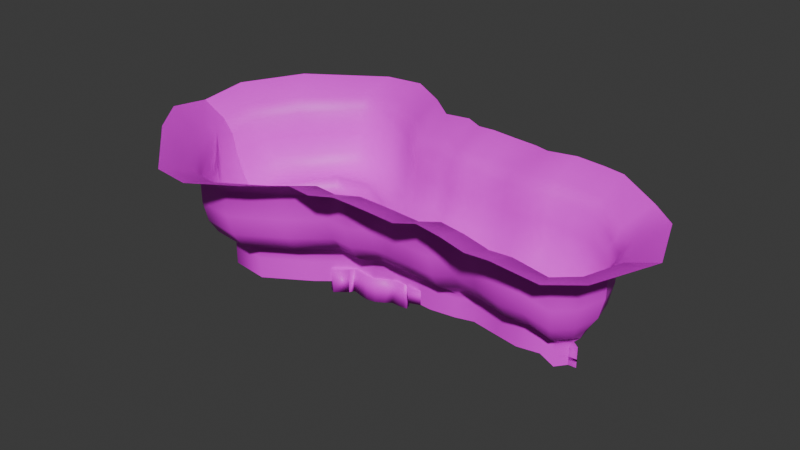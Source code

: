 # Source: dash_room.blend  (saved by Blender 4.3.34; exported with 4.5.12 LTS)
import bpy
from mathutils import Matrix  # noqa: F401  (used for matrix-valued properties, if any)

bpy.ops.wm.read_factory_settings(use_empty=True)
scene = bpy.context.scene
scene.name = 'Scene'

# ---- collections
col_collection = bpy.data.collections.new('Collection'); scene.collection.children.link(col_collection)

# ---- images (referenced by path relative to the original .blend; pixels are not part of the script)
import os
ASSET_DIR = os.environ.get("B2B_ASSET_DIR", "")  # directory of the original .blend (textures are referenced by path, not embedded)
HERE = os.path.dirname(os.path.abspath(__file__))  # packed textures are extracted next to this script under _unpacked/

def load_image(name, relpath, width, height, colorspace="sRGB"):
    """Load a texture the original file referenced (path relative to the .blend, or extracted next to this script)."""
    p = next((c for c in (os.path.join(HERE, relpath), os.path.join(ASSET_DIR, relpath)) if relpath and os.path.exists(c)), "")
    if p:
        img = bpy.data.images.load(p, check_existing=True)
        img.name = name
    else:  # same state as the original file: an image datablock whose file is absent (Cycles renders it pink)
        img = bpy.data.images.new(name, width, height)
        img.source = "FILE"
        img.filepath = "//" + (relpath or name)
    img.colorspace_settings.name = colorspace
    return img
img_baba32_1x_png = load_image('baba32-1x.png', 'baba32-1x.png', 1024, 1024, 'sRGB')

# ---- materials (node trees are filled in below, after node groups)
mat_material = bpy.data.materials.new('Material')
mat_material.alpha_threshold = 0.0
mat_material.roughness = 0.5
mat_material.line_color = (0.0, 0.0, 0.0, 1.0)

# ---- material node trees
mat_material.use_nodes = True; mat_material.node_tree.nodes.clear()
_N = mat_material.node_tree.nodes; _L = mat_material.node_tree.links
n0 = _N.new('ShaderNodeOutputMaterial'); n0.name = 'Material Output'; n0.location = (300, 300)
n1 = _N.new('ShaderNodeBsdfPrincipled'); n1.name = 'Principled BSDF'; n1.location = (10, 300)
n1.inputs[3].default_value = 1.45
n2 = _N.new('ShaderNodeTexImage'); n2.name = 'Image Texture'; n2.location = (-280, 280)
n2.image = img_baba32_1x_png
_L.new(n1.outputs[0], n0.inputs[0])
_L.new(n2.outputs[0], n1.inputs[0])
n0.is_active_output = True

# ---- world
world_world = bpy.data.worlds.new('World'); scene.world = world_world
world_world.use_nodes = True; world_world.node_tree.nodes.clear()
_N = world_world.node_tree.nodes; _L = world_world.node_tree.links
n0 = _N.new('ShaderNodeOutputWorld'); n0.name = 'World Output'; n0.location = (300, 300)
n1 = _N.new('ShaderNodeBackground'); n1.name = 'Background'; n1.location = (10, 300)
n1.inputs[0].default_value = (0.05088, 0.05088, 0.05088, 1.0)
_L.new(n1.outputs[0], n0.inputs[0])
n0.is_active_output = True
world_world.color = (0.05088, 0.05088, 0.05088)
world_world.sun_shadow_jitter_overblur = 0.0

# ---- meshes
me_cylinder = bpy.data.meshes.new('Cylinder')
me_cylinder.from_pydata([(1.496e-08, 3.008, -1.049), (1.496e-08, 3.008, 4.967), (2.127, 2.127, -1.049), (2.127, 2.127, 4.967), (3.008, 0.0, -1.049), (3.008, 0.0, 4.967), (2.127, -2.127, -1.049), (2.127, -2.127, 4.967), (1.496e-08, -3.008, -1.049), (1.496e-08, -3.008, 4.967), (-2.127, -2.127, -1.049), (-2.127, -2.127, 4.967), (-3.008, 0.0, -1.049), (-3.008, 0.0, 4.967), (-2.127, 2.127, -1.049), (-2.127, 2.127, 4.967)], [], [(0, 1, 3, 2), (2, 3, 5, 4), (4, 5, 7, 6), (6, 7, 9, 8), (8, 9, 11, 10), (10, 11, 13, 12), (3, 1, 15, 13, 11, 9, 7, 5), (12, 13, 15, 14), (14, 15, 1, 0), (0, 2, 4, 6, 8, 10, 12, 14)])
me_cylinder.polygons.foreach_set('use_smooth', [True] * 10)
_uv = me_cylinder.uv_layers.new(name='UVMap')
_uv.uv.foreach_set('vector', [0.6749, 0.5061, 0.6749, 0.5068, 0.6748, 0.5068, 0.6748, 0.5061, 0.6748, 0.5061, 0.6748, 0.5068, 0.6746, 0.5068, 0.6746, 0.5061, 0.6746, 0.5061, 0.6746, 0.5068, 0.6745, 0.5068, 0.6745, 0.5061, 0.6745, 0.5061, 0.6745, 0.5068, 0.6743, 0.5068, 0.6743, 0.5061, 0.6743, 0.5061, 0.6743, 0.5068, 0.6741, 0.5068, 0.6741, 0.5061, 0.6741, 0.5061, 0.6741, 0.5068, 0.674, 0.5068, 0.674, 0.5061, 0.6742, 0.506, 0.674, 0.5061, 0.6738, 0.506, 0.6737, 0.5058, 0.6738, 0.5056, 0.674, 0.5055, 0.6742, 0.5056, 0.6743, 0.5058, 0.674, 0.5061, 0.674, 0.5068, 0.6738, 0.5068, 0.6738, 0.5061, 0.6738, 0.5061, 0.6738, 0.5068, 0.6737, 0.5068, 0.6737, 0.5061, 0.6746, 0.5061, 0.6748, 0.506, 0.6749, 0.5058, 0.6748, 0.5056, 0.6746, 0.5055, 0.6744, 0.5056, 0.6743, 0.5058, 0.6744, 0.506])
me_cylinder.materials.append(mat_material)
me_cylinder.update()
me_cylinder_001 = bpy.data.meshes.new('Cylinder.001')
me_cylinder_001.from_pydata([(1.496e-08, 3.008, -1.049), (1.496e-08, 3.008, 4.967), (2.127, 2.127, -1.049), (2.127, 2.127, 4.967), (3.008, 0.0, -1.049), (3.008, 0.0, 4.967), (2.127, -2.127, -1.049), (2.127, -2.127, 4.967), (1.496e-08, -3.008, -1.049), (1.496e-08, -3.008, 4.967), (-2.127, -2.127, -1.049), (-2.127, -2.127, 4.967), (-3.008, 0.0, -1.049), (-3.008, 0.0, 4.967), (-2.127, 2.127, -1.049), (-2.127, 2.127, 4.967)], [], [(0, 1, 3, 2), (2, 3, 5, 4), (4, 5, 7, 6), (6, 7, 9, 8), (8, 9, 11, 10), (10, 11, 13, 12), (3, 1, 15, 13, 11, 9, 7, 5), (12, 13, 15, 14), (14, 15, 1, 0), (0, 2, 4, 6, 8, 10, 12, 14)])
me_cylinder_001.polygons.foreach_set('use_smooth', [True] * 10)
_uv = me_cylinder_001.uv_layers.new(name='UVMap')
_uv.uv.foreach_set('vector', [0.6749, 0.5061, 0.6749, 0.5068, 0.6748, 0.5068, 0.6748, 0.5061, 0.6748, 0.5061, 0.6748, 0.5068, 0.6746, 0.5068, 0.6746, 0.5061, 0.6746, 0.5061, 0.6746, 0.5068, 0.6745, 0.5068, 0.6745, 0.5061, 0.6745, 0.5061, 0.6745, 0.5068, 0.6743, 0.5068, 0.6743, 0.5061, 0.6743, 0.5061, 0.6743, 0.5068, 0.6741, 0.5068, 0.6741, 0.5061, 0.6741, 0.5061, 0.6741, 0.5068, 0.674, 0.5068, 0.674, 0.5061, 0.6742, 0.506, 0.674, 0.5061, 0.6738, 0.506, 0.6737, 0.5058, 0.6738, 0.5056, 0.674, 0.5055, 0.6742, 0.5056, 0.6743, 0.5058, 0.674, 0.5061, 0.674, 0.5068, 0.6738, 0.5068, 0.6738, 0.5061, 0.6738, 0.5061, 0.6738, 0.5068, 0.6737, 0.5068, 0.6737, 0.5061, 0.6746, 0.5061, 0.6748, 0.506, 0.6749, 0.5058, 0.6748, 0.5056, 0.6746, 0.5055, 0.6744, 0.5056, 0.6743, 0.5058, 0.6744, 0.506])
me_cylinder_001.materials.append(mat_material)
me_cylinder_001.update()
me_cylinder_002 = bpy.data.meshes.new('Cylinder.002')
me_cylinder_002.from_pydata([(1.496e-08, 3.008, -1.049), (1.496e-08, 3.008, 4.967), (2.127, 2.127, -1.049), (2.127, 2.127, 4.967), (3.008, 0.0, -1.049), (3.008, 0.0, 4.967), (2.127, -2.127, -1.049), (2.127, -2.127, 4.967), (1.496e-08, -3.008, -1.049), (1.496e-08, -3.008, 4.967), (-2.127, -2.127, -1.049), (-2.127, -2.127, 4.967), (-3.008, 0.0, -1.049), (-3.008, 0.0, 4.967), (-2.127, 2.127, -1.049), (-2.127, 2.127, 4.967)], [], [(0, 1, 3, 2), (2, 3, 5, 4), (4, 5, 7, 6), (6, 7, 9, 8), (8, 9, 11, 10), (10, 11, 13, 12), (3, 1, 15, 13, 11, 9, 7, 5), (12, 13, 15, 14), (14, 15, 1, 0), (0, 2, 4, 6, 8, 10, 12, 14)])
me_cylinder_002.polygons.foreach_set('use_smooth', [True] * 10)
_uv = me_cylinder_002.uv_layers.new(name='UVMap')
_uv.uv.foreach_set('vector', [0.6749, 0.5061, 0.6749, 0.5068, 0.6748, 0.5068, 0.6748, 0.5061, 0.6748, 0.5061, 0.6748, 0.5068, 0.6746, 0.5068, 0.6746, 0.5061, 0.6746, 0.5061, 0.6746, 0.5068, 0.6745, 0.5068, 0.6745, 0.5061, 0.6745, 0.5061, 0.6745, 0.5068, 0.6743, 0.5068, 0.6743, 0.5061, 0.6743, 0.5061, 0.6743, 0.5068, 0.6741, 0.5068, 0.6741, 0.5061, 0.6741, 0.5061, 0.6741, 0.5068, 0.674, 0.5068, 0.674, 0.5061, 0.6742, 0.506, 0.674, 0.5061, 0.6738, 0.506, 0.6737, 0.5058, 0.6738, 0.5056, 0.674, 0.5055, 0.6742, 0.5056, 0.6743, 0.5058, 0.674, 0.5061, 0.674, 0.5068, 0.6738, 0.5068, 0.6738, 0.5061, 0.6738, 0.5061, 0.6738, 0.5068, 0.6737, 0.5068, 0.6737, 0.5061, 0.6746, 0.5061, 0.6748, 0.506, 0.6749, 0.5058, 0.6748, 0.5056, 0.6746, 0.5055, 0.6744, 0.5056, 0.6743, 0.5058, 0.6744, 0.506])
me_cylinder_002.materials.append(mat_material)
me_cylinder_002.update()
me_cylinder_003 = bpy.data.meshes.new('Cylinder.003')
me_cylinder_003.from_pydata([(-3.388, 2.982, -1.049), (-3.388, 2.982, 4.967), (-1.261, 2.101, -1.049), (-1.261, 2.101, 4.967), (-0.3796, -0.02555, -1.049), (-0.3796, -0.02555, 4.967), (-0.7139, -3.969, -0.5862), (-0.7139, -3.969, 5.43), (-7.067, -6.373, -0.5862), (-7.067, -6.373, 5.43), (-10.72, -3.053, -1.049), (-10.72, -3.053, 4.967), (-10.24, 0.4958, -1.049), (-10.24, 0.4958, 4.967), (-9.359, 2.623, -1.049), (-9.359, 2.623, 4.967)], [], [(0, 1, 3, 2), (2, 3, 5, 4), (4, 5, 7, 6), (6, 7, 9, 8), (8, 9, 11, 10), (10, 11, 13, 12), (3, 1, 15, 13, 11, 9, 7, 5), (12, 13, 15, 14), (14, 15, 1, 0), (0, 2, 4, 6, 8, 10, 12, 14)])
me_cylinder_003.polygons.foreach_set('use_smooth', [True] * 10)
_uv = me_cylinder_003.uv_layers.new(name='UVMap')
_uv.uv.foreach_set('vector', [0.6749, 0.5061, 0.6749, 0.5068, 0.6748, 0.5068, 0.6748, 0.5061, 0.6748, 0.5061, 0.6748, 0.5068, 0.6746, 0.5068, 0.6746, 0.5061, 0.6746, 0.5061, 0.6746, 0.5068, 0.6745, 0.5068, 0.6745, 0.5061, 0.6745, 0.5061, 0.6745, 0.5068, 0.6743, 0.5068, 0.6743, 0.5061, 0.6743, 0.5061, 0.6743, 0.5068, 0.6741, 0.5068, 0.6741, 0.5061, 0.6741, 0.5061, 0.6741, 0.5068, 0.674, 0.5068, 0.674, 0.5061, 0.6742, 0.506, 0.674, 0.5061, 0.6738, 0.506, 0.6737, 0.5058, 0.6738, 0.5056, 0.674, 0.5055, 0.6742, 0.5056, 0.6743, 0.5058, 0.674, 0.5061, 0.674, 0.5068, 0.6738, 0.5068, 0.6738, 0.5061, 0.6738, 0.5061, 0.6738, 0.5068, 0.6737, 0.5068, 0.6737, 0.5061, 0.6746, 0.5061, 0.6748, 0.506, 0.6749, 0.5058, 0.6748, 0.5056, 0.6746, 0.5055, 0.6744, 0.5056, 0.6743, 0.5058, 0.6744, 0.506])
me_cylinder_003.materials.append(mat_material)
me_cylinder_003.update()
me_plane_001 = bpy.data.meshes.new('Plane.001')
me_plane_001.from_pydata([(-45.64, -0.3339, -2.019e-07), (19.05, -0.197, -2.078e-07), (-44.92, 16.7, 3.3), (19.27, 12.17, 2.955), (-45.64, 17.24, -1.163e-06), (-45.64, 8.194, -2.071e-07), (-45.64, 6.494, -2.063e-07), (-45.64, 4.791, -2.053e-07), (-45.64, 3.085, -2.043e-07), (-45.64, 1.377, -2.031e-07), (-37.15, -0.3059, 0.7032), (-28.43, -0.265, 1.453), (-17.91, -0.2263, -2.066e-07), (-10.84, -0.2263, -2.04), (0.5675, -0.2263, -2.066e-07), (10.1, -0.2263, 1.612), (19.05, 1.492, -2.082e-07), (19.05, 3.179, -2.084e-07), (19.05, 4.862, -2.084e-07), (19.05, 6.551, -2.088e-07), (19.05, 8.238, -2.09e-07), (19.05, 9.921, -2.091e-07), (10.78, 12.45, 4.15), (-0.03551, 13.92, 2.693), (-11.53, 13.67, 0.2807), (-18.56, 12.8, 3.491), (-28.96, 16.35, 3.419), (-37.92, 16.84, 3.594), (-37.15, 1.398, 0.7032), (-37.15, 3.099, 0.7032), (-37.15, 4.802, 0.7032), (-37.15, 6.503, 0.7032), (-37.15, 8.202, 0.7032), (-37.15, 16.39, 0.7032), (-28.43, 1.439, 1.453), (-28.43, 3.14, 1.453), (-28.43, 4.839, 1.453), (-28.43, 6.534, 1.453), (-28.43, 8.226, 1.453), (-28.43, 12.99, 1.453), (-17.91, 1.473, -2.073e-07), (-17.91, 3.168, -2.079e-07), (-17.91, 4.861, -2.084e-07), (-17.91, 6.551, -2.088e-07), (-17.91, 8.238, -2.09e-07), (-17.91, 9.921, -2.091e-07), (-10.84, 1.473, -2.04), (-10.84, 3.168, -2.04), (-10.84, 4.861, -2.04), (-10.84, 6.551, -2.04), (-11.14, 8.504, -1.969), (-10.84, 9.921, -2.04), (0.5675, 1.473, -2.073e-07), (0.5675, 3.168, -2.079e-07), (0.5675, 4.861, -2.084e-07), (0.5675, 6.551, -2.088e-07), (0.2674, 8.504, 0.07102), (0.5675, 9.921, -2.091e-07), (10.1, 1.473, 1.612), (10.1, 3.168, 1.612), (10.1, 4.861, 1.612), (10.1, 6.551, 1.612), (10.1, 8.238, 1.612), (10.1, 9.921, 1.612), (-44.92, 17.56, 9.139), (19.27, 16.08, 8.794), (10.78, 16.36, 9.989), (-0.03551, 17.83, 8.532), (-11.53, 17.58, 6.12), (-18.56, 16.7, 9.33), (-28.96, 17.22, 9.258), (-37.92, 17.7, 9.433), (-44.92, 24.15, 13.49), (19.27, 22.63, 13.15), (10.78, 22.91, 14.34), (-0.03551, 24.36, 12.88), (-11.53, 24.12, 10.47), (-18.56, 23.25, 13.68), (-28.96, 23.78, 13.61), (-37.92, 24.28, 13.78), (-44.92, 32.62, 15.69), (19.27, 31.04, 15.35), (10.78, 31.32, 16.54), (-0.03551, 32.76, 15.09), (-11.53, 32.53, 12.67), (-18.56, 31.69, 15.88), (-28.96, 32.23, 15.81), (-37.92, 32.73, 15.99), (-44.92, 42.6, 15.8), (19.27, 40.98, 15.46), (10.78, 41.25, 16.65), (-0.03551, 42.68, 15.2), (-11.53, 42.45, 12.78), (-18.56, 41.64, 15.99), (-28.96, 42.21, 15.92), (-37.92, 42.7, 16.1), (-44.92, 48.22, 20.87), (19.27, 46.56, 20.53), (10.78, 46.83, 21.72), (-0.03551, 48.26, 20.26), (-11.53, 48.05, 17.85), (-18.56, 47.24, 21.06), (-28.96, 47.81, 20.99), (-37.92, 48.3, 21.17), (-44.92, 52.84, 34.32), (19.27, 51.15, 33.98), (10.78, 51.42, 35.17), (-0.03551, 52.84, 33.72), (-11.53, 52.68, 31.3), (-18.56, 51.83, 34.51), (-28.96, 52.4, 34.44), (-37.92, 52.9, 34.62), (23.11, -5.41, -2.901), (24.33, 6.99, -0.199), (23.11, -3.711, -2.901), (23.11, -2.015, -2.901), (23.11, -0.3225, -2.901), (23.11, 1.367, -2.901), (23.11, 3.054, -2.901), (23.11, 4.737, -2.901), (26.32, 10.92, 5.289), (27.81, 17.51, 9.379), (28.56, 25.96, 11.45), (28.6, 35.94, 11.55), (30.33, 41.54, 16.32), (34.93, 46.14, 28.96), (26.26, -5.59, -7.298), (27.77, 6.816, -5.421), (26.26, -3.891, -7.298), (26.26, -2.195, -7.298), (26.26, -0.5016, -7.298), (26.26, 1.188, -7.298), (26.26, 2.875, -7.298), (27.93, 4.649, -7.298), (31.27, 10.74, -0.7475), (33.88, 17.3, 2.735), (35.2, 25.76, 4.499), (35.27, 35.74, 4.587), (38.31, 41.35, 8.643), (46.37, 45.96, 19.41), (29.59, -5.411, -7.298), (30.25, 6.992, -7.298), (29.59, -3.712, -7.298), (29.59, -2.016, -7.298), (29.59, -0.3236, -7.298), (29.59, 1.366, -7.298), (29.59, 3.052, -7.298), (32.03, 10.93, -7.298), (36.31, 17.5, -7.298), (38.47, 25.92, -7.298), (38.58, 35.85, -7.298), (43.56, 41.45, -7.298), (56.77, 46.08, -7.298), (-53.5, -0.3339, 4.153), (-52.78, 16.7, 7.454), (-53.5, 17.24, 4.153), (-53.5, 8.194, 4.153), (-53.5, 6.494, 4.153), (-53.5, 4.791, 4.153), (-53.5, 3.085, 4.153), (-53.5, 1.377, 4.153), (-52.78, 17.56, 13.29), (-52.78, 24.14, 17.64), (-52.78, 32.6, 19.85), (-52.78, 42.58, 19.96), (-52.78, 48.18, 25.03), (-52.78, 52.77, 38.48), (-63.76, -0.6963, 2.669), (-63.05, 16.33, 5.97), (-63.76, 16.88, 2.669), (-63.76, 7.831, 2.669), (-63.76, 6.131, 2.669), (-63.76, 4.429, 2.669), (-63.76, 2.723, 2.669), (-63.76, 1.015, 2.669), (-63.05, 17.19, 11.81), (-63.05, 23.78, 16.16), (-63.05, 32.26, 18.36), (-63.05, 42.24, 18.47), (-63.05, 47.89, 23.54), (-63.05, 52.58, 36.99), (-76.75, -0.6963, 13.23), (-76.04, 16.33, 16.53), (-76.75, 16.88, 13.23), (-76.75, 7.831, 13.23), (-76.75, 6.131, 13.23), (-76.75, 4.429, 13.23), (-76.75, 2.723, 13.23), (-76.75, 1.015, 13.23), (-76.04, 17.19, 22.37), (-76.04, 23.78, 26.72), (-76.04, 32.24, 28.92), (-76.04, 42.22, 29.03), (-76.04, 47.82, 34.1), (-76.04, 52.52, 47.55), (-94.34, -0.6963, 24.08), (-93.63, 16.33, 27.38), (-94.34, 16.88, 24.08), (-94.34, 7.831, 24.08), (-94.34, 6.131, 24.08), (-94.34, 4.429, 24.08), (-94.34, 2.723, 24.08), (-94.34, 1.015, 24.08), (-93.63, 17.19, 33.22), (-93.63, 23.78, 37.57), (-93.63, 32.24, 39.77), (-93.63, 42.22, 39.88), (-93.63, 47.82, 44.95), (-93.63, 52.4, 58.4), (-110.3, -0.6963, 22.02), (-109.6, 16.33, 25.32), (-110.3, 16.88, 22.02), (-110.3, 7.831, 22.02), (-110.3, 6.131, 22.02), (-110.3, 4.429, 22.02), (-110.3, 2.723, 22.02), (-110.3, 1.015, 22.02), (-109.6, 17.19, 31.16), (-109.6, 23.78, 35.51), (-109.6, 32.24, 37.72), (-109.6, 42.22, 37.83), (-109.6, 47.82, 42.89), (-109.6, 52.4, 56.35), (-114.1, -1.021, 11.2), (-117.4, 16.02, 11.32), (-116.6, 16.08, 8.002), (-115.3, 7.277, 9.656), (-115.1, 5.623, 9.966), (-114.8, 3.966, 10.27), (-114.6, 2.306, 10.58), (-114.4, 0.6441, 10.89), (-120.2, 17.44, 16.31), (-123.2, 24.28, 18.92), (-125.4, 32.72, 19.28), (-126.9, 42.43, 17.51), (-130.1, 48.38, 20.9), (-137.0, 54.26, 31.84), (-120.1, -0.7076, 7.193), (-125.1, 15.56, 3.947), (-123.2, 15.46, 1.123), (-121.6, 7.138, 4.261), (-121.3, 5.573, 4.848), (-121.0, 4.005, 5.434), (-120.7, 2.434, 6.021), (-120.4, 0.8631, 6.607), (-129.7, 16.94, 7.451), (-134.1, 23.43, 7.973), (-137.3, 31.43, 6.417), (-139.3, 40.6, 2.936), (-144.1, 46.25, 4.214), (-155.1, 51.78, 11.25), (-122.3, -3.795, -7.298), (-127.3, 12.47, -7.298), (-125.4, 12.36, -7.298), (-123.8, 4.044, -7.298), (-123.5, 2.481, -7.298), (-123.2, 0.9155, -7.298), (-122.9, -0.6523, -7.298), (-122.6, -2.223, -7.298), (-131.9, 13.87, -7.298), (-136.3, 20.36, -7.298), (-139.5, 28.34, -7.298), (-141.5, 37.51, -7.298), (-146.3, 43.16, -7.298), (-157.3, 48.73, -7.298)], [], [(63, 21, 3, 22), (4, 33, 27, 2), (33, 39, 26, 27), (39, 45, 25, 26), (45, 51, 24, 25), (51, 57, 23, 24), (57, 63, 22, 23), (0, 10, 28, 9), (9, 28, 29, 8), (8, 29, 30, 7), (7, 30, 31, 6), (6, 31, 32, 5), (5, 32, 33, 4), (10, 11, 34, 28), (28, 34, 35, 29), (29, 35, 36, 30), (30, 36, 37, 31), (31, 37, 38, 32), (32, 38, 39, 33), (11, 12, 40, 34), (34, 40, 41, 35), (35, 41, 42, 36), (36, 42, 43, 37), (37, 43, 44, 38), (38, 44, 45, 39), (12, 13, 46, 40), (40, 46, 47, 41), (41, 47, 48, 42), (42, 48, 49, 43), (43, 49, 50, 44), (44, 50, 51, 45), (13, 14, 52, 46), (46, 52, 53, 47), (47, 53, 54, 48), (48, 54, 55, 49), (49, 55, 56, 50), (50, 56, 57, 51), (14, 15, 58, 52), (52, 58, 59, 53), (53, 59, 60, 54), (54, 60, 61, 55), (55, 61, 62, 56), (56, 62, 63, 57), (15, 1, 16, 58), (58, 16, 17, 59), (59, 17, 18, 60), (60, 18, 19, 61), (61, 19, 20, 62), (62, 20, 21, 63), (26, 25, 69, 70), (24, 23, 67, 68), (22, 3, 65, 66), (27, 26, 70, 71), (25, 24, 68, 69), (2, 27, 71, 64), (23, 22, 66, 67), (71, 70, 78, 79), (69, 68, 76, 77), (67, 66, 74, 75), (64, 71, 79, 72), (70, 69, 77, 78), (68, 67, 75, 76), (66, 65, 73, 74), (75, 74, 82, 83), (72, 79, 87, 80), (78, 77, 85, 86), (76, 75, 83, 84), (74, 73, 81, 82), (79, 78, 86, 87), (77, 76, 84, 85), (86, 85, 93, 94), (84, 83, 91, 92), (82, 81, 89, 90), (87, 86, 94, 95), (85, 84, 92, 93), (83, 82, 90, 91), (80, 87, 95, 88), (94, 93, 101, 102), (92, 91, 99, 100), (90, 89, 97, 98), (95, 94, 102, 103), (93, 92, 100, 101), (91, 90, 98, 99), (88, 95, 103, 96), (98, 97, 105, 106), (103, 102, 110, 111), (101, 100, 108, 109), (99, 98, 106, 107), (96, 103, 111, 104), (102, 101, 109, 110), (100, 99, 107, 108), (18, 17, 115, 116), (19, 18, 116, 117), (20, 19, 117, 118), (65, 3, 113, 120), (89, 81, 122, 123), (21, 20, 118, 119), (97, 89, 123, 124), (73, 65, 120, 121), (81, 73, 121, 122), (16, 1, 112, 114), (3, 21, 119, 113), (17, 16, 114, 115), (105, 97, 124, 125), (114, 112, 126, 128), (122, 121, 135, 136), (115, 114, 128, 129), (123, 122, 136, 137), (116, 115, 129, 130), (124, 123, 137, 138), (117, 116, 130, 131), (125, 124, 138, 139), (118, 117, 131, 132), (119, 118, 132, 133), (120, 113, 127, 134), (113, 119, 133, 127), (121, 120, 134, 135), (138, 137, 150, 151), (131, 130, 144, 145), (139, 138, 151, 152), (132, 131, 145, 146), (133, 132, 146), (134, 127, 141, 147), (127, 133, 141), (135, 134, 147, 148), (128, 126, 140, 142), (136, 135, 148, 149), (129, 128, 142, 143), (137, 136, 149, 150), (130, 129, 143, 144), (72, 80, 163, 162), (4, 2, 154, 155), (5, 4, 155, 156), (6, 5, 156, 157), (64, 72, 162, 161), (7, 6, 157, 158), (0, 9, 160, 153), (2, 64, 161, 154), (8, 7, 158, 159), (80, 88, 164, 163), (88, 96, 165, 164), (96, 104, 166, 165), (9, 8, 159, 160), (162, 163, 177, 176), (156, 155, 169, 170), (163, 164, 178, 177), (157, 156, 170, 171), (164, 165, 179, 178), (158, 157, 171, 172), (165, 166, 180, 179), (159, 158, 172, 173), (160, 159, 173, 174), (154, 161, 175, 168), (153, 160, 174, 167), (161, 162, 176, 175), (155, 154, 168, 169), (172, 171, 185, 186), (179, 180, 194, 193), (173, 172, 186, 187), (174, 173, 187, 188), (168, 175, 189, 182), (167, 174, 188, 181), (175, 176, 190, 189), (169, 168, 182, 183), (176, 177, 191, 190), (170, 169, 183, 184), (177, 178, 192, 191), (171, 170, 184, 185), (178, 179, 193, 192), (182, 189, 203, 196), (181, 188, 202, 195), (189, 190, 204, 203), (183, 182, 196, 197), (190, 191, 205, 204), (184, 183, 197, 198), (191, 192, 206, 205), (185, 184, 198, 199), (192, 193, 207, 206), (186, 185, 199, 200), (193, 194, 208, 207), (187, 186, 200, 201), (188, 187, 201, 202), (204, 205, 219, 218), (198, 197, 211, 212), (205, 206, 220, 219), (199, 198, 212, 213), (206, 207, 221, 220), (200, 199, 213, 214), (207, 208, 222, 221), (201, 200, 214, 215), (202, 201, 215, 216), (196, 203, 217, 210), (195, 202, 216, 209), (203, 204, 218, 217), (197, 196, 210, 211), (221, 222, 236, 235), (215, 214, 228, 229), (216, 215, 229, 230), (210, 217, 231, 224), (209, 216, 230, 223), (217, 218, 232, 231), (211, 210, 224, 225), (218, 219, 233, 232), (212, 211, 225, 226), (219, 220, 234, 233), (213, 212, 226, 227), (220, 221, 235, 234), (214, 213, 227, 228), (224, 231, 245, 238), (223, 230, 244, 237), (231, 232, 246, 245), (225, 224, 238, 239), (232, 233, 247, 246), (226, 225, 239, 240), (233, 234, 248, 247), (227, 226, 240, 241), (234, 235, 249, 248), (228, 227, 241, 242), (235, 236, 250, 249), (229, 228, 242, 243), (230, 229, 243, 244), (240, 239, 253, 254), (247, 248, 262, 261), (241, 240, 254, 255), (248, 249, 263, 262), (242, 241, 255, 256), (249, 250, 264, 263), (243, 242, 256, 257), (244, 243, 257, 258), (238, 245, 259, 252), (237, 244, 258, 251), (245, 246, 260, 259), (239, 238, 252, 253), (246, 247, 261, 260)])
me_plane_001.polygons.foreach_set('use_smooth', [True] * 234)
_uv = me_plane_001.uv_layers.new(name='UVMap')
_uv.uv.foreach_set('vector', [0.6693, 0.5055, 0.6694, 0.5055, 0.6694, 0.5056, 0.6693, 0.5056, 0.6684, 0.5055, 0.6686, 0.5055, 0.6686, 0.5056, 0.6684, 0.5056, 0.6686, 0.5055, 0.6687, 0.5055, 0.6687, 0.5056, 0.6686, 0.5056, 0.6687, 0.5055, 0.6688, 0.5055, 0.6688, 0.5056, 0.6687, 0.5056, 0.6688, 0.5055, 0.669, 0.5055, 0.669, 0.5056, 0.6688, 0.5056, 0.669, 0.5055, 0.6691, 0.5055, 0.6691, 0.5056, 0.669, 0.5056, 0.6691, 0.5055, 0.6693, 0.5055, 0.6693, 0.5056, 0.6691, 0.5056, 0.6684, 0.5047, 0.6686, 0.5047, 0.6686, 0.5048, 0.6684, 0.5048, 0.6684, 0.5048, 0.6686, 0.5048, 0.6686, 0.505, 0.6684, 0.505, 0.6684, 0.505, 0.6686, 0.505, 0.6686, 0.5051, 0.6684, 0.5051, 0.6684, 0.5051, 0.6686, 0.5051, 0.6686, 0.5052, 0.6684, 0.5052, 0.6684, 0.5052, 0.6686, 0.5052, 0.6686, 0.5054, 0.6684, 0.5054, 0.6684, 0.5054, 0.6686, 0.5054, 0.6686, 0.5055, 0.6684, 0.5055, 0.6686, 0.5047, 0.6687, 0.5047, 0.6687, 0.5048, 0.6686, 0.5048, 0.6686, 0.5048, 0.6687, 0.5048, 0.6687, 0.505, 0.6686, 0.505, 0.6686, 0.505, 0.6687, 0.505, 0.6687, 0.5051, 0.6686, 0.5051, 0.6686, 0.5051, 0.6687, 0.5051, 0.6687, 0.5052, 0.6686, 0.5052, 0.6686, 0.5052, 0.6687, 0.5052, 0.6687, 0.5054, 0.6686, 0.5054, 0.6686, 0.5054, 0.6687, 0.5054, 0.6687, 0.5055, 0.6686, 0.5055, 0.6687, 0.5047, 0.6688, 0.5047, 0.6688, 0.5048, 0.6687, 0.5048, 0.6687, 0.5048, 0.6688, 0.5048, 0.6688, 0.505, 0.6687, 0.505, 0.6687, 0.505, 0.6688, 0.505, 0.6688, 0.5051, 0.6687, 0.5051, 0.6687, 0.5051, 0.6688, 0.5051, 0.6688, 0.5052, 0.6687, 0.5052, 0.6687, 0.5052, 0.6688, 0.5052, 0.6688, 0.5054, 0.6687, 0.5054, 0.6687, 0.5054, 0.6688, 0.5054, 0.6688, 0.5055, 0.6687, 0.5055, 0.6688, 0.5047, 0.669, 0.5047, 0.669, 0.5048, 0.6688, 0.5048, 0.6688, 0.5048, 0.669, 0.5048, 0.669, 0.505, 0.6688, 0.505, 0.6688, 0.505, 0.669, 0.505, 0.669, 0.5051, 0.6688, 0.5051, 0.6688, 0.5051, 0.669, 0.5051, 0.669, 0.5052, 0.6688, 0.5052, 0.6688, 0.5052, 0.669, 0.5052, 0.669, 0.5054, 0.6688, 0.5054, 0.6688, 0.5054, 0.669, 0.5054, 0.669, 0.5055, 0.6688, 0.5055, 0.669, 0.5047, 0.6691, 0.5047, 0.6691, 0.5048, 0.669, 0.5048, 0.669, 0.5048, 0.6691, 0.5048, 0.6691, 0.505, 0.669, 0.505, 0.669, 0.505, 0.6691, 0.505, 0.6691, 0.5051, 0.669, 0.5051, 0.669, 0.5051, 0.6691, 0.5051, 0.6691, 0.5052, 0.669, 0.5052, 0.669, 0.5052, 0.6691, 0.5052, 0.6691, 0.5054, 0.669, 0.5054, 0.669, 0.5054, 0.6691, 0.5054, 0.6691, 0.5055, 0.669, 0.5055, 0.6691, 0.5047, 0.6693, 0.5047, 0.6693, 0.5048, 0.6691, 0.5048, 0.6691, 0.5048, 0.6693, 0.5048, 0.6693, 0.505, 0.6691, 0.505, 0.6691, 0.505, 0.6693, 0.505, 0.6693, 0.5051, 0.6691, 0.5051, 0.6691, 0.5051, 0.6693, 0.5051, 0.6693, 0.5052, 0.6691, 0.5052, 0.6691, 0.5052, 0.6693, 0.5052, 0.6693, 0.5054, 0.6691, 0.5054, 0.6691, 0.5054, 0.6693, 0.5054, 0.6693, 0.5055, 0.6691, 0.5055, 0.6693, 0.5047, 0.6694, 0.5047, 0.6694, 0.5048, 0.6693, 0.5048, 0.6693, 0.5048, 0.6694, 0.5048, 0.6694, 0.505, 0.6693, 0.505, 0.6693, 0.505, 0.6694, 0.505, 0.6694, 0.5051, 0.6693, 0.5051, 0.6693, 0.5051, 0.6694, 0.5051, 0.6694, 0.5052, 0.6693, 0.5052, 0.6693, 0.5052, 0.6694, 0.5052, 0.6694, 0.5054, 0.6693, 0.5054, 0.6693, 0.5054, 0.6694, 0.5054, 0.6694, 0.5055, 0.6693, 0.5055, 0.6687, 0.5056, 0.6688, 0.5056, 0.6688, 0.5056, 0.6687, 0.5056, 0.669, 0.5056, 0.6691, 0.5056, 0.6691, 0.5056, 0.669, 0.5056, 0.6693, 0.5056, 0.6694, 0.5056, 0.6694, 0.5056, 0.6693, 0.5056, 0.6686, 0.5056, 0.6687, 0.5056, 0.6687, 0.5056, 0.6686, 0.5056, 0.6688, 0.5056, 0.669, 0.5056, 0.669, 0.5056, 0.6688, 0.5056, 0.6684, 0.5056, 0.6686, 0.5056, 0.6686, 0.5056, 0.6684, 0.5056, 0.6691, 0.5056, 0.6693, 0.5056, 0.6693, 0.5056, 0.6691, 0.5056, 0.6686, 0.5056, 0.6687, 0.5056, 0.6687, 0.5056, 0.6686, 0.5056, 0.6688, 0.5056, 0.669, 0.5056, 0.669, 0.5056, 0.6688, 0.5056, 0.6691, 0.5056, 0.6693, 0.5056, 0.6693, 0.5056, 0.6691, 0.5056, 0.6684, 0.5056, 0.6686, 0.5056, 0.6686, 0.5056, 0.6684, 0.5056, 0.6687, 0.5056, 0.6688, 0.5056, 0.6688, 0.5056, 0.6687, 0.5056, 0.669, 0.5056, 0.6691, 0.5056, 0.6691, 0.5056, 0.669, 0.5056, 0.6693, 0.5056, 0.6694, 0.5056, 0.6694, 0.5056, 0.6693, 0.5056, 0.6691, 0.5056, 0.6693, 0.5056, 0.6693, 0.5056, 0.6691, 0.5056, 0.6684, 0.5056, 0.6686, 0.5056, 0.6686, 0.5056, 0.6684, 0.5056, 0.6687, 0.5056, 0.6688, 0.5056, 0.6688, 0.5056, 0.6687, 0.5056, 0.669, 0.5056, 0.6691, 0.5056, 0.6691, 0.5056, 0.669, 0.5056, 0.6693, 0.5056, 0.6694, 0.5056, 0.6694, 0.5056, 0.6693, 0.5056, 0.6686, 0.5056, 0.6687, 0.5056, 0.6687, 0.5056, 0.6686, 0.5056, 0.6688, 0.5056, 0.669, 0.5056, 0.669, 0.5056, 0.6688, 0.5056, 0.6687, 0.5056, 0.6688, 0.5056, 0.6688, 0.5056, 0.6687, 0.5056, 0.669, 0.5056, 0.6691, 0.5056, 0.6691, 0.5056, 0.669, 0.5056, 0.6693, 0.5056, 0.6694, 0.5056, 0.6694, 0.5056, 0.6693, 0.5056, 0.6686, 0.5056, 0.6687, 0.5056, 0.6687, 0.5056, 0.6686, 0.5056, 0.6688, 0.5056, 0.669, 0.5056, 0.669, 0.5056, 0.6688, 0.5056, 0.6691, 0.5056, 0.6693, 0.5056, 0.6693, 0.5056, 0.6691, 0.5056, 0.6684, 0.5056, 0.6686, 0.5056, 0.6686, 0.5056, 0.6684, 0.5056, 0.6687, 0.5056, 0.6688, 0.5056, 0.6688, 0.5056, 0.6687, 0.5056, 0.669, 0.5056, 0.6691, 0.5056, 0.6691, 0.5056, 0.669, 0.5056, 0.6693, 0.5056, 0.6694, 0.5056, 0.6694, 0.5056, 0.6693, 0.5056, 0.6686, 0.5056, 0.6687, 0.5056, 0.6687, 0.5056, 0.6686, 0.5056, 0.6688, 0.5056, 0.669, 0.5056, 0.669, 0.5056, 0.6688, 0.5056, 0.6691, 0.5056, 0.6693, 0.5056, 0.6693, 0.5056, 0.6691, 0.5056, 0.6684, 0.5056, 0.6686, 0.5056, 0.6686, 0.5056, 0.6684, 0.5056, 0.6693, 0.5056, 0.6694, 0.5056, 0.6694, 0.5056, 0.6693, 0.5056, 0.6686, 0.5056, 0.6687, 0.5056, 0.6687, 0.5056, 0.6686, 0.5056, 0.6688, 0.5056, 0.669, 0.5056, 0.669, 0.5056, 0.6688, 0.5056, 0.6691, 0.5056, 0.6693, 0.5056, 0.6693, 0.5056, 0.6691, 0.5056, 0.6684, 0.5056, 0.6686, 0.5056, 0.6686, 0.5056, 0.6684, 0.5056, 0.6687, 0.5056, 0.6688, 0.5056, 0.6688, 0.5056, 0.6687, 0.5056, 0.669, 0.5056, 0.6691, 0.5056, 0.6691, 0.5056, 0.669, 0.5056, 0.6694, 0.5051, 0.6694, 0.505, 0.6694, 0.505, 0.6694, 0.5051, 0.6694, 0.5052, 0.6694, 0.5051, 0.6694, 0.5051, 0.6694, 0.5052, 0.6694, 0.5054, 0.6694, 0.5052, 0.6694, 0.5052, 0.6694, 0.5054, 0.6694, 0.5056, 0.6694, 0.5056, 0.6694, 0.5056, 0.6694, 0.5056, 0.6694, 0.5056, 0.6694, 0.5056, 0.6694, 0.5056, 0.6694, 0.5056, 0.6694, 0.5055, 0.6694, 0.5054, 0.6694, 0.5054, 0.6694, 0.5055, 0.6694, 0.5056, 0.6694, 0.5056, 0.6694, 0.5056, 0.6694, 0.5056, 0.6694, 0.5056, 0.6694, 0.5056, 0.6694, 0.5056, 0.6694, 0.5056, 0.6694, 0.5056, 0.6694, 0.5056, 0.6694, 0.5056, 0.6694, 0.5056, 0.6694, 0.5048, 0.6694, 0.5047, 0.6694, 0.5047, 0.6694, 0.5048, 0.6694, 0.5056, 0.6694, 0.5055, 0.6694, 0.5055, 0.6694, 0.5056, 0.6694, 0.505, 0.6694, 0.5048, 0.6694, 0.5048, 0.6694, 0.505, 0.6694, 0.5056, 0.6694, 0.5056, 0.6694, 0.5056, 0.6694, 0.5056, 0.6694, 0.5048, 0.6694, 0.5047, 0.6694, 0.5047, 0.6694, 0.5048, 0.6694, 0.5056, 0.6694, 0.5056, 0.6694, 0.5056, 0.6694, 0.5056, 0.6694, 0.505, 0.6694, 0.5048, 0.6694, 0.5048, 0.6694, 0.505, 0.6694, 0.5056, 0.6694, 0.5056, 0.6694, 0.5056, 0.6694, 0.5056, 0.6694, 0.5051, 0.6694, 0.505, 0.6694, 0.505, 0.6694, 0.5051, 0.6694, 0.5056, 0.6694, 0.5056, 0.6694, 0.5056, 0.6694, 0.5056, 0.6694, 0.5052, 0.6694, 0.5051, 0.6694, 0.5051, 0.6694, 0.5052, 0.6694, 0.5056, 0.6694, 0.5056, 0.6694, 0.5056, 0.6694, 0.5056, 0.6694, 0.5054, 0.6694, 0.5052, 0.6694, 0.5052, 0.6694, 0.5054, 0.6694, 0.5055, 0.6694, 0.5054, 0.6694, 0.5054, 0.6694, 0.5055, 0.6694, 0.5056, 0.6694, 0.5056, 0.6694, 0.5056, 0.6694, 0.5056, 0.6694, 0.5056, 0.6694, 0.5055, 0.6694, 0.5055, 0.6694, 0.5056, 0.6694, 0.5056, 0.6694, 0.5056, 0.6694, 0.5056, 0.6694, 0.5056, 0.6694, 0.5056, 0.6694, 0.5056, 0.6694, 0.5056, 0.6694, 0.5056, 0.6694, 0.5052, 0.6694, 0.5051, 0.6694, 0.5051, 0.6694, 0.5052, 0.6694, 0.5056, 0.6694, 0.5056, 0.6694, 0.5056, 0.6694, 0.5056, 0.6694, 0.5054, 0.6694, 0.5052, 0.6694, 0.5052, 0.6694, 0.5054, 0.6694, 0.5055, 0.6694, 0.5054, 0.6694, 0.5054, 0.6694, 0.5056, 0.6694, 0.5056, 0.6694, 0.5056, 0.6694, 0.5056, 0.6694, 0.5056, 0.6694, 0.5055, 0.6694, 0.5056, 0.6694, 0.5056, 0.6694, 0.5056, 0.6694, 0.5056, 0.6694, 0.5056, 0.6694, 0.5048, 0.6694, 0.5047, 0.6694, 0.5047, 0.6694, 0.5048, 0.6694, 0.5056, 0.6694, 0.5056, 0.6694, 0.5056, 0.6694, 0.5056, 0.6694, 0.505, 0.6694, 0.5048, 0.6694, 0.5048, 0.6694, 0.505, 0.6694, 0.5056, 0.6694, 0.5056, 0.6694, 0.5056, 0.6694, 0.5056, 0.6694, 0.5051, 0.6694, 0.505, 0.6694, 0.505, 0.6694, 0.5051, 0.6684, 0.5056, 0.6684, 0.5056, 0.6684, 0.5056, 0.6684, 0.5056, 0.6684, 0.5055, 0.6684, 0.5056, 0.6684, 0.5056, 0.6684, 0.5055, 0.6684, 0.5054, 0.6684, 0.5055, 0.6684, 0.5055, 0.6684, 0.5054, 0.6684, 0.5052, 0.6684, 0.5054, 0.6684, 0.5054, 0.6684, 0.5052, 0.6684, 0.5056, 0.6684, 0.5056, 0.6684, 0.5056, 0.6684, 0.5056, 0.6684, 0.5051, 0.6684, 0.5052, 0.6684, 0.5052, 0.6684, 0.5051, 0.6684, 0.5047, 0.6684, 0.5048, 0.6684, 0.5048, 0.6684, 0.5047, 0.6684, 0.5056, 0.6684, 0.5056, 0.6684, 0.5056, 0.6684, 0.5056, 0.6684, 0.505, 0.6684, 0.5051, 0.6684, 0.5051, 0.6684, 0.505, 0.6684, 0.5056, 0.6684, 0.5056, 0.6684, 0.5056, 0.6684, 0.5056, 0.6684, 0.5056, 0.6684, 0.5056, 0.6684, 0.5056, 0.6684, 0.5056, 0.6684, 0.5056, 0.6684, 0.5056, 0.6684, 0.5056, 0.6684, 0.5056, 0.6684, 0.5048, 0.6684, 0.505, 0.6684, 0.505, 0.6684, 0.5048, 0.6684, 0.5056, 0.6684, 0.5056, 0.6684, 0.5056, 0.6684, 0.5056, 0.6684, 0.5054, 0.6684, 0.5055, 0.6684, 0.5055, 0.6684, 0.5054, 0.6684, 0.5056, 0.6684, 0.5056, 0.6684, 0.5056, 0.6684, 0.5056, 0.6684, 0.5052, 0.6684, 0.5054, 0.6684, 0.5054, 0.6684, 0.5052, 0.6684, 0.5056, 0.6684, 0.5056, 0.6684, 0.5056, 0.6684, 0.5056, 0.6684, 0.5051, 0.6684, 0.5052, 0.6684, 0.5052, 0.6684, 0.5051, 0.6684, 0.5056, 0.6684, 0.5056, 0.6684, 0.5056, 0.6684, 0.5056, 0.6684, 0.505, 0.6684, 0.5051, 0.6684, 0.5051, 0.6684, 0.505, 0.6684, 0.5048, 0.6684, 0.505, 0.6684, 0.505, 0.6684, 0.5048, 0.6684, 0.5056, 0.6684, 0.5056, 0.6684, 0.5056, 0.6684, 0.5056, 0.6684, 0.5047, 0.6684, 0.5048, 0.6684, 0.5048, 0.6684, 0.5047, 0.6684, 0.5056, 0.6684, 0.5056, 0.6684, 0.5056, 0.6684, 0.5056, 0.6684, 0.5055, 0.6684, 0.5056, 0.6684, 0.5056, 0.6684, 0.5055, 0.6684, 0.5051, 0.6684, 0.5052, 0.6684, 0.5052, 0.6684, 0.5051, 0.6684, 0.5056, 0.6684, 0.5056, 0.6684, 0.5056, 0.6684, 0.5056, 0.6684, 0.505, 0.6684, 0.5051, 0.6684, 0.5051, 0.6684, 0.505, 0.6684, 0.5048, 0.6684, 0.505, 0.6684, 0.505, 0.6684, 0.5048, 0.6684, 0.5056, 0.6684, 0.5056, 0.6684, 0.5056, 0.6684, 0.5056, 0.6684, 0.5047, 0.6684, 0.5048, 0.6684, 0.5048, 0.6684, 0.5047, 0.6684, 0.5056, 0.6684, 0.5056, 0.6684, 0.5056, 0.6684, 0.5056, 0.6684, 0.5055, 0.6684, 0.5056, 0.6684, 0.5056, 0.6684, 0.5055, 0.6684, 0.5056, 0.6684, 0.5056, 0.6684, 0.5056, 0.6684, 0.5056, 0.6684, 0.5054, 0.6684, 0.5055, 0.6684, 0.5055, 0.6684, 0.5054, 0.6684, 0.5056, 0.6684, 0.5056, 0.6684, 0.5056, 0.6684, 0.5056, 0.6684, 0.5052, 0.6684, 0.5054, 0.6684, 0.5054, 0.6684, 0.5052, 0.6684, 0.5056, 0.6684, 0.5056, 0.6684, 0.5056, 0.6684, 0.5056, 0.6684, 0.5056, 0.6684, 0.5056, 0.6684, 0.5056, 0.6684, 0.5056, 0.6684, 0.5047, 0.6684, 0.5048, 0.6684, 0.5048, 0.6684, 0.5047, 0.6684, 0.5056, 0.6684, 0.5056, 0.6684, 0.5056, 0.6684, 0.5056, 0.6684, 0.5055, 0.6684, 0.5056, 0.6684, 0.5056, 0.6684, 0.5055, 0.6684, 0.5056, 0.6684, 0.5056, 0.6684, 0.5056, 0.6684, 0.5056, 0.6684, 0.5054, 0.6684, 0.5055, 0.6684, 0.5055, 0.6684, 0.5054, 0.6684, 0.5056, 0.6684, 0.5056, 0.6684, 0.5056, 0.6684, 0.5056, 0.6684, 0.5052, 0.6684, 0.5054, 0.6684, 0.5054, 0.6684, 0.5052, 0.6684, 0.5056, 0.6684, 0.5056, 0.6684, 0.5056, 0.6684, 0.5056, 0.6684, 0.5051, 0.6684, 0.5052, 0.6684, 0.5052, 0.6684, 0.5051, 0.6684, 0.5056, 0.6684, 0.5056, 0.6684, 0.5056, 0.6684, 0.5056, 0.6684, 0.505, 0.6684, 0.5051, 0.6684, 0.5051, 0.6684, 0.505, 0.6684, 0.5048, 0.6684, 0.505, 0.6684, 0.505, 0.6684, 0.5048, 0.6684, 0.5056, 0.6684, 0.5056, 0.6684, 0.5056, 0.6684, 0.5056, 0.6684, 0.5054, 0.6684, 0.5055, 0.6684, 0.5055, 0.6684, 0.5054, 0.6684, 0.5056, 0.6684, 0.5056, 0.6684, 0.5056, 0.6684, 0.5056, 0.6684, 0.5052, 0.6684, 0.5054, 0.6684, 0.5054, 0.6684, 0.5052, 0.6684, 0.5056, 0.6684, 0.5056, 0.6684, 0.5056, 0.6684, 0.5056, 0.6684, 0.5051, 0.6684, 0.5052, 0.6684, 0.5052, 0.6684, 0.5051, 0.6684, 0.5056, 0.6684, 0.5056, 0.6684, 0.5056, 0.6684, 0.5056, 0.6684, 0.505, 0.6684, 0.5051, 0.6684, 0.5051, 0.6684, 0.505, 0.6684, 0.5048, 0.6684, 0.505, 0.6684, 0.505, 0.6684, 0.5048, 0.6684, 0.5056, 0.6684, 0.5056, 0.6684, 0.5056, 0.6684, 0.5056, 0.6684, 0.5047, 0.6684, 0.5048, 0.6684, 0.5048, 0.6684, 0.5047, 0.6684, 0.5056, 0.6684, 0.5056, 0.6684, 0.5056, 0.6684, 0.5056, 0.6684, 0.5055, 0.6684, 0.5056, 0.6684, 0.5056, 0.6684, 0.5055, 0.6684, 0.5056, 0.6684, 0.5056, 0.6684, 0.5056, 0.6684, 0.5056, 0.6684, 0.505, 0.6684, 0.5051, 0.6684, 0.5051, 0.6684, 0.505, 0.6684, 0.5048, 0.6684, 0.505, 0.6684, 0.505, 0.6684, 0.5048, 0.6684, 0.5056, 0.6684, 0.5056, 0.6684, 0.5056, 0.6684, 0.5056, 0.6684, 0.5047, 0.6684, 0.5048, 0.6684, 0.5048, 0.6684, 0.5047, 0.6684, 0.5056, 0.6684, 0.5056, 0.6684, 0.5056, 0.6684, 0.5056, 0.6684, 0.5055, 0.6684, 0.5056, 0.6684, 0.5056, 0.6684, 0.5055, 0.6684, 0.5056, 0.6684, 0.5056, 0.6684, 0.5056, 0.6684, 0.5056, 0.6684, 0.5054, 0.6684, 0.5055, 0.6684, 0.5055, 0.6684, 0.5054, 0.6684, 0.5056, 0.6684, 0.5056, 0.6684, 0.5056, 0.6684, 0.5056, 0.6684, 0.5052, 0.6684, 0.5054, 0.6684, 0.5054, 0.6684, 0.5052, 0.6684, 0.5056, 0.6684, 0.5056, 0.6684, 0.5056, 0.6684, 0.5056, 0.6684, 0.5051, 0.6684, 0.5052, 0.6684, 0.5052, 0.6684, 0.5051, 0.6684, 0.5056, 0.6684, 0.5056, 0.6684, 0.5056, 0.6684, 0.5056, 0.6684, 0.5047, 0.6684, 0.5048, 0.6684, 0.5048, 0.6684, 0.5047, 0.6684, 0.5056, 0.6684, 0.5056, 0.6684, 0.5056, 0.6684, 0.5056, 0.6684, 0.5055, 0.6684, 0.5056, 0.6684, 0.5056, 0.6684, 0.5055, 0.6684, 0.5056, 0.6684, 0.5056, 0.6684, 0.5056, 0.6684, 0.5056, 0.6684, 0.5054, 0.6684, 0.5055, 0.6684, 0.5055, 0.6684, 0.5054, 0.6684, 0.5056, 0.6684, 0.5056, 0.6684, 0.5056, 0.6684, 0.5056, 0.6684, 0.5052, 0.6684, 0.5054, 0.6684, 0.5054, 0.6684, 0.5052, 0.6684, 0.5056, 0.6684, 0.5056, 0.6684, 0.5056, 0.6684, 0.5056, 0.6684, 0.5051, 0.6684, 0.5052, 0.6684, 0.5052, 0.6684, 0.5051, 0.6684, 0.5056, 0.6684, 0.5056, 0.6684, 0.5056, 0.6684, 0.5056, 0.6684, 0.505, 0.6684, 0.5051, 0.6684, 0.5051, 0.6684, 0.505, 0.6684, 0.5048, 0.6684, 0.505, 0.6684, 0.505, 0.6684, 0.5048, 0.6684, 0.5054, 0.6684, 0.5055, 0.6684, 0.5055, 0.6684, 0.5054, 0.6684, 0.5056, 0.6684, 0.5056, 0.6684, 0.5056, 0.6684, 0.5056, 0.6684, 0.5052, 0.6684, 0.5054, 0.6684, 0.5054, 0.6684, 0.5052, 0.6684, 0.5056, 0.6684, 0.5056, 0.6684, 0.5056, 0.6684, 0.5056, 0.6684, 0.5051, 0.6684, 0.5052, 0.6684, 0.5052, 0.6684, 0.5051, 0.6684, 0.5056, 0.6684, 0.5056, 0.6684, 0.5056, 0.6684, 0.5056, 0.6684, 0.505, 0.6684, 0.5051, 0.6684, 0.5051, 0.6684, 0.505, 0.6684, 0.5048, 0.6684, 0.505, 0.6684, 0.505, 0.6684, 0.5048, 0.6684, 0.5056, 0.6684, 0.5056, 0.6684, 0.5056, 0.6684, 0.5056, 0.6684, 0.5047, 0.6684, 0.5048, 0.6684, 0.5048, 0.6684, 0.5047, 0.6684, 0.5056, 0.6684, 0.5056, 0.6684, 0.5056, 0.6684, 0.5056, 0.6684, 0.5055, 0.6684, 0.5056, 0.6684, 0.5056, 0.6684, 0.5055, 0.6684, 0.5056, 0.6684, 0.5056, 0.6684, 0.5056, 0.6684, 0.5056])
me_plane_001.materials.append(mat_material)
me_plane_001.update()
me_cylinder_004 = bpy.data.meshes.new('Cylinder.004')
me_cylinder_004.from_pydata([(-46.41, -3.782, -1.503), (-46.14, -3.186, 1.102), (-45.4, -4.204, -1.503), (-44.82, -4.21, 0.7806), (-44.97, -5.223, -1.503), (-44.56, -5.792, 0.7379), (-45.4, -6.243, -1.503), (-45.04, -6.356, 0.8989), (-46.41, -6.665, -1.503), (-46.4, -6.681, 0.8847), (-47.43, -6.243, -1.503), (-47.36, -6.532, 1.048), (-47.86, -5.223, -1.503), (-47.82, -5.395, 1.229), (-47.43, -4.204, -1.503), (-47.57, -4.231, 0.9609)], [], [(0, 1, 3, 2), (2, 3, 5, 4), (4, 5, 7, 6), (6, 7, 9, 8), (8, 9, 11, 10), (10, 11, 13, 12), (3, 1, 15, 13, 11, 9, 7, 5), (12, 13, 15, 14), (14, 15, 1, 0), (0, 2, 4, 6, 8, 10, 12, 14)])
me_cylinder_004.polygons.foreach_set('use_smooth', [True] * 10)
_uv = me_cylinder_004.uv_layers.new(name='UVMap')
_uv.uv.foreach_set('vector', [0.6636, 0.4938, 0.6636, 0.4946, 0.6634, 0.4946, 0.6634, 0.4938, 0.6634, 0.4938, 0.6634, 0.4946, 0.6632, 0.4946, 0.6632, 0.4938, 0.6632, 0.4938, 0.6632, 0.4946, 0.663, 0.4946, 0.663, 0.4938, 0.663, 0.4938, 0.663, 0.4946, 0.6627, 0.4946, 0.6627, 0.4938, 0.6627, 0.4938, 0.6627, 0.4946, 0.6625, 0.4946, 0.6625, 0.4938, 0.6625, 0.4938, 0.6625, 0.4946, 0.6623, 0.4946, 0.6623, 0.4938, 0.6626, 0.4937, 0.6623, 0.4938, 0.6621, 0.4937, 0.6619, 0.4934, 0.6621, 0.4931, 0.6623, 0.493, 0.6626, 0.4931, 0.6627, 0.4934, 0.6623, 0.4938, 0.6623, 0.4946, 0.6621, 0.4946, 0.6621, 0.4938, 0.6621, 0.4938, 0.6621, 0.4946, 0.6619, 0.4946, 0.6619, 0.4938, 0.6632, 0.4938, 0.6634, 0.4937, 0.6636, 0.4934, 0.6634, 0.4931, 0.6632, 0.493, 0.6629, 0.4931, 0.6628, 0.4934, 0.6629, 0.4937])
me_cylinder_004.materials.append(mat_material)
me_cylinder_004.update()
me_plane_002 = bpy.data.meshes.new('Plane.002')
me_plane_002.from_pydata([(1.315, -4.605, 5.062), (4.7, -4.142, 5.062), (1.333, -1.473, 5.062), (3.908, -1.739, 5.062), (1.196, -2.571, 5.062), (3.199, -4.443, 5.062), (4.123, -2.488, 5.062), (2.624, -1.015, 5.062), (2.908, -2.739, 5.062), (-3.013, -2.597, 5.062), (-2.239, -4.482, 5.062), (-3.24, -1.515, 5.062), (-5.755, -4.713, 5.062), (-4.517, -6.331, 5.062), (-6.256, -3.726, 5.062), (-8.508, -6.276, 5.062), (-7.695, -8.144, 5.062), (-8.759, -5.198, 5.062), (-11.48, -6.758, 5.062), (-11.38, -8.793, 5.062), (-11.34, -5.661, 5.062), (-15.11, -6.017, 5.062), (-15.45, -8.025, 5.062), (-14.73, -4.978, 5.062), (-18.1, -5.203, 5.062), (-18.16, -7.239, 5.062), (-17.86, -4.121, 5.062), (-20.4, -5.476, 5.062), (-19.24, -7.15, 5.062), (-20.85, -4.468, 5.062), (-22.05, -8.061, 5.062), (-20.26, -9.047, 5.062), (-22.9, -7.359, 5.062), (-22.05, -8.061, 5.062), (-20.26, -9.047, 5.062), (-26.78, -11.94, 5.062), (-25.0, -12.93, 5.062), (-27.64, -11.24, 5.062), (-25.12, -2.106, 5.062), (-28.4, -3.29, 5.062), (-30.37, -7.352, 5.062)], [], [(8, 6, 3, 7), (4, 8, 7, 2), (0, 5, 8, 4), (5, 1, 6, 8), (4, 2, 11, 9), (0, 4, 9, 10), (9, 11, 14, 12), (10, 9, 12, 13), (12, 14, 17, 15), (13, 12, 15, 16), (15, 17, 20, 18), (16, 15, 18, 19), (18, 20, 23, 21), (19, 18, 21, 22), (21, 23, 26, 24), (22, 21, 24, 25), (24, 26, 29, 27), (25, 24, 27, 28), (27, 29, 32, 30), (28, 27, 30, 31), (30, 32, 33), (31, 30, 33, 34), (33, 32, 37, 35), (34, 33, 35, 36), (37, 32, 39, 40), (32, 29, 38, 39)])
me_plane_002.polygons.foreach_set('use_smooth', [True] * 26)
_uv = me_plane_002.uv_layers.new(name='UVMap')
_uv.uv.foreach_set('vector', [0.6695, 0.4928, 0.6674, 0.4928, 0.6674, 0.4908, 0.6695, 0.4908, 0.6716, 0.4928, 0.6695, 0.4928, 0.6695, 0.4908, 0.6716, 0.4908, 0.6716, 0.4949, 0.6695, 0.4949, 0.6695, 0.4928, 0.6716, 0.4928, 0.6695, 0.4949, 0.6674, 0.4949, 0.6674, 0.4928, 0.6695, 0.4928, 0.6716, 0.4928, 0.6716, 0.4908, 0.6716, 0.4908, 0.6716, 0.4928, 0.6716, 0.4949, 0.6716, 0.4928, 0.6716, 0.4928, 0.6716, 0.4949, 0.6716, 0.4928, 0.6716, 0.4908, 0.6716, 0.4908, 0.6716, 0.4928, 0.6716, 0.4949, 0.6716, 0.4928, 0.6716, 0.4928, 0.6716, 0.4949, 0.6716, 0.4928, 0.6716, 0.4908, 0.6716, 0.4908, 0.6716, 0.4928, 0.6716, 0.4949, 0.6716, 0.4928, 0.6716, 0.4928, 0.6716, 0.4949, 0.6716, 0.4928, 0.6716, 0.4908, 0.6716, 0.4908, 0.6716, 0.4928, 0.6716, 0.4949, 0.6716, 0.4928, 0.6716, 0.4928, 0.6716, 0.4949, 0.6716, 0.4928, 0.6716, 0.4908, 0.6716, 0.4908, 0.6716, 0.4928, 0.6716, 0.4949, 0.6716, 0.4928, 0.6716, 0.4928, 0.6716, 0.4949, 0.6716, 0.4928, 0.6716, 0.4908, 0.6716, 0.4908, 0.6716, 0.4928, 0.6716, 0.4949, 0.6716, 0.4928, 0.6716, 0.4928, 0.6716, 0.4949, 0.6716, 0.4928, 0.6716, 0.4908, 0.6716, 0.4908, 0.6716, 0.4928, 0.6716, 0.4949, 0.6716, 0.4928, 0.6716, 0.4928, 0.6716, 0.4949, 0.6716, 0.4928, 0.6716, 0.4908, 0.6716, 0.4908, 0.6716, 0.4928, 0.6716, 0.4949, 0.6716, 0.4928, 0.6716, 0.4928, 0.6716, 0.4949, 0.6716, 0.4928, 0.6716, 0.4908, 0.6716, 0.4928, 0.6716, 0.4949, 0.6716, 0.4928, 0.6716, 0.4928, 0.6716, 0.4949, 0.6716, 0.4928, 0.6716, 0.4908, 0.6716, 0.4908, 0.6716, 0.4928, 0.6716, 0.4949, 0.6716, 0.4928, 0.6716, 0.4928, 0.6716, 0.4949, 0.6716, 0.4908, 0.6716, 0.4908, 0.6716, 0.4908, 0.6716, 0.4908, 0.6716, 0.4908, 0.6716, 0.4908, 0.6716, 0.4908, 0.6716, 0.4908])
me_plane_002.materials.append(mat_material)
me_plane_002.update()
me_cylinder_005 = bpy.data.meshes.new('Cylinder.005')
me_cylinder_005.from_pydata([(-6.955, -1.777, -1.049), (-6.955, -1.714, 4.672), (-7.672, -0.9837, -1.049), (-7.672, -0.9319, 4.885), (-7.617, 0.08411, -1.049), (-7.617, 0.1203, 5.171), (-6.691, 1.672, -0.5862), (-6.691, 1.497, 7.296), (-3.547, 1.413, -0.5862), (-3.547, 1.242, 7.227), (-2.678, -0.7074, -1.049), (-2.678, -0.6596, 4.959), (-3.585, -2.101, -1.049), (-3.585, -2.033, 4.585), (-4.379, -2.817, -1.049), (-4.379, -2.739, 4.393)], [], [(0, 1, 3, 2), (2, 3, 5, 4), (4, 5, 7, 6), (6, 7, 9, 8), (8, 9, 11, 10), (10, 11, 13, 12), (3, 1, 15, 13, 11, 9, 7, 5), (12, 13, 15, 14), (14, 15, 1, 0), (0, 2, 4, 6, 8, 10, 12, 14)])
me_cylinder_005.polygons.foreach_set('use_smooth', [True] * 10)
_uv = me_cylinder_005.uv_layers.new(name='UVMap')
_uv.uv.foreach_set('vector', [0.6749, 0.5061, 0.6749, 0.5068, 0.6748, 0.5068, 0.6748, 0.5061, 0.6748, 0.5061, 0.6748, 0.5068, 0.6746, 0.5068, 0.6746, 0.5061, 0.6746, 0.5061, 0.6746, 0.5068, 0.6745, 0.5068, 0.6745, 0.5061, 0.6745, 0.5061, 0.6745, 0.5068, 0.6743, 0.5068, 0.6743, 0.5061, 0.6743, 0.5061, 0.6743, 0.5068, 0.6741, 0.5068, 0.6741, 0.5061, 0.6741, 0.5061, 0.6741, 0.5068, 0.674, 0.5068, 0.674, 0.5061, 0.6742, 0.506, 0.674, 0.5061, 0.6738, 0.506, 0.6737, 0.5058, 0.6738, 0.5056, 0.674, 0.5055, 0.6742, 0.5056, 0.6743, 0.5058, 0.674, 0.5061, 0.674, 0.5068, 0.6738, 0.5068, 0.6738, 0.5061, 0.6738, 0.5061, 0.6738, 0.5068, 0.6737, 0.5068, 0.6737, 0.5061, 0.6746, 0.5061, 0.6748, 0.506, 0.6749, 0.5058, 0.6748, 0.5056, 0.6746, 0.5055, 0.6744, 0.5056, 0.6743, 0.5058, 0.6744, 0.506])
me_cylinder_005.materials.append(mat_material)
me_cylinder_005.update()
me_cylinder_006 = bpy.data.meshes.new('Cylinder.006')
me_cylinder_006.from_pydata([(-8.232, -1.777, -1.049), (-8.232, -1.713, 5.398), (-7.632, -0.4956, -0.8646), (-7.608, -0.4495, 5.582), (-7.093, 0.4281, -0.8646), (-7.077, 0.4602, 5.582), (-6.691, 1.672, -0.5862), (-6.691, 1.497, 5.398), (-2.072, 1.384, -0.5862), (-2.072, 1.213, 5.398), (-2.678, -0.7074, -1.049), (-2.678, -0.6596, 5.398), (-3.585, -2.101, -1.049), (-3.585, -2.033, 5.398), (-4.379, -2.817, -1.049), (-4.379, -2.739, 5.398), (-6.236, 5.683, 5.733), (-6.236, 5.683, -0.2522), (-1.979, 7.379, -0.2522), (-1.979, 7.379, 5.733), (-8.032, 8.464, 5.733), (-8.032, 8.464, -0.2522), (-5.88, 12.04, -0.2522), (-5.88, 12.04, 5.733), (-11.43, 8.488, 5.733), (-11.43, 8.488, -0.2522), (-13.0, 12.46, -0.2522), (-13.0, 12.46, 5.733), (-15.89, 5.931, 5.733), (-15.89, 5.931, -0.2522), (-18.42, 7.8, -0.2522), (-18.42, 7.8, 5.733), (-15.33, 3.102, 5.733), (-15.33, 3.102, -0.2522), (-19.93, 1.545, -0.2522), (-19.93, 1.545, 5.733), (-13.54, -0.03863, 5.733), (-13.54, -0.03863, -0.2522), (-16.99, -3.607, -0.2522), (-16.99, -3.607, 5.733), (-11.87, -1.999, 5.733), (-11.87, -1.999, -0.2522), (-12.63, -5.051, -0.2522), (-12.63, -5.051, 5.733), (-9.273, -2.494, 5.733), (-9.273, -2.494, -0.2522), (-9.862, -5.582, -0.2522), (-9.862, -5.582, 5.733)], [], [(0, 1, 3, 2), (2, 3, 5, 4), (4, 5, 7, 6), (7, 9, 19, 16), (8, 9, 11, 10), (10, 11, 13, 12), (3, 1, 15, 13, 11, 9, 7, 5), (12, 13, 15, 14), (0, 2, 4, 6, 8, 10, 12, 14), (19, 18, 22, 23), (6, 7, 16, 17), (9, 8, 18, 19), (8, 6, 17, 18), (20, 23, 27, 24), (18, 17, 21, 22), (16, 19, 23, 20), (17, 16, 20, 21), (24, 27, 31, 28), (21, 20, 24, 25), (23, 22, 26, 27), (22, 21, 25, 26), (31, 30, 34, 35), (25, 24, 28, 29), (27, 26, 30, 31), (26, 25, 29, 30), (32, 35, 39, 36), (30, 29, 33, 34), (28, 31, 35, 32), (29, 28, 32, 33), (37, 36, 40, 41), (33, 32, 36, 37), (35, 34, 38, 39), (34, 33, 37, 38), (43, 42, 46, 47), (39, 38, 42, 43), (38, 37, 41, 42), (36, 39, 43, 40), (42, 41, 45, 46), (40, 43, 47, 44), (41, 40, 44, 45), (1, 0, 45, 44), (15, 47, 46, 14), (14, 46, 45, 0), (15, 1, 44, 47)])
me_cylinder_006.polygons.foreach_set('use_smooth', [True] * 44)
_uv = me_cylinder_006.uv_layers.new(name='UVMap')
_uv.uv.foreach_set('vector', [0.6749, 0.5061, 0.6749, 0.5068, 0.6748, 0.5068, 0.6748, 0.5061, 0.6748, 0.5061, 0.6748, 0.5068, 0.6746, 0.5068, 0.6746, 0.5061, 0.6746, 0.5061, 0.6746, 0.5068, 0.6745, 0.5068, 0.6745, 0.5061, 0.6742, 0.5056, 0.674, 0.5055, 0.674, 0.5055, 0.6742, 0.5056, 0.6743, 0.5061, 0.6743, 0.5068, 0.6741, 0.5068, 0.6741, 0.5061, 0.6741, 0.5061, 0.6741, 0.5068, 0.674, 0.5068, 0.674, 0.5061, 0.6742, 0.506, 0.674, 0.5061, 0.6738, 0.506, 0.6737, 0.5058, 0.6738, 0.5056, 0.674, 0.5055, 0.6742, 0.5056, 0.6743, 0.5058, 0.674, 0.5061, 0.674, 0.5068, 0.6738, 0.5068, 0.6738, 0.5061, 0.6746, 0.5061, 0.6748, 0.506, 0.6749, 0.5058, 0.6748, 0.5056, 0.6746, 0.5055, 0.6744, 0.5056, 0.6743, 0.5058, 0.6744, 0.506, 0.6743, 0.5068, 0.6743, 0.5061, 0.6743, 0.5061, 0.6743, 0.5068, 0.6745, 0.5061, 0.6745, 0.5068, 0.6745, 0.5068, 0.6745, 0.5061, 0.6743, 0.5068, 0.6743, 0.5061, 0.6743, 0.5061, 0.6743, 0.5068, 0.6746, 0.5055, 0.6748, 0.5056, 0.6748, 0.5056, 0.6746, 0.5055, 0.6742, 0.5056, 0.674, 0.5055, 0.674, 0.5055, 0.6742, 0.5056, 0.6746, 0.5055, 0.6748, 0.5056, 0.6748, 0.5056, 0.6746, 0.5055, 0.6742, 0.5056, 0.674, 0.5055, 0.674, 0.5055, 0.6742, 0.5056, 0.6745, 0.5061, 0.6745, 0.5068, 0.6745, 0.5068, 0.6745, 0.5061, 0.6742, 0.5056, 0.674, 0.5055, 0.674, 0.5055, 0.6742, 0.5056, 0.6745, 0.5061, 0.6745, 0.5068, 0.6745, 0.5068, 0.6745, 0.5061, 0.6743, 0.5068, 0.6743, 0.5061, 0.6743, 0.5061, 0.6743, 0.5068, 0.6746, 0.5055, 0.6748, 0.5056, 0.6748, 0.5056, 0.6746, 0.5055, 0.6743, 0.5068, 0.6743, 0.5061, 0.6743, 0.5061, 0.6743, 0.5068, 0.6745, 0.5061, 0.6745, 0.5068, 0.6745, 0.5068, 0.6745, 0.5061, 0.6743, 0.5068, 0.6743, 0.5061, 0.6743, 0.5061, 0.6743, 0.5068, 0.6746, 0.5055, 0.6748, 0.5056, 0.6748, 0.5056, 0.6746, 0.5055, 0.6742, 0.5056, 0.674, 0.5055, 0.674, 0.5055, 0.6742, 0.5056, 0.6746, 0.5055, 0.6748, 0.5056, 0.6748, 0.5056, 0.6746, 0.5055, 0.6742, 0.5056, 0.674, 0.5055, 0.674, 0.5055, 0.6742, 0.5056, 0.6745, 0.5061, 0.6745, 0.5068, 0.6745, 0.5068, 0.6745, 0.5061, 0.6745, 0.5061, 0.6745, 0.5068, 0.6745, 0.5068, 0.6745, 0.5061, 0.6745, 0.5061, 0.6745, 0.5068, 0.6745, 0.5068, 0.6745, 0.5061, 0.6743, 0.5068, 0.6743, 0.5061, 0.6743, 0.5061, 0.6743, 0.5068, 0.6746, 0.5055, 0.6748, 0.5056, 0.6748, 0.5056, 0.6746, 0.5055, 0.6743, 0.5068, 0.6743, 0.5061, 0.6743, 0.5061, 0.6743, 0.5068, 0.6743, 0.5068, 0.6743, 0.5061, 0.6743, 0.5061, 0.6743, 0.5068, 0.6746, 0.5055, 0.6748, 0.5056, 0.6748, 0.5056, 0.6746, 0.5055, 0.6742, 0.5056, 0.674, 0.5055, 0.674, 0.5055, 0.6742, 0.5056, 0.6746, 0.5055, 0.6748, 0.5056, 0.6748, 0.5056, 0.6746, 0.5055, 0.6742, 0.5056, 0.674, 0.5055, 0.674, 0.5055, 0.6742, 0.5056, 0.6745, 0.5061, 0.6745, 0.5068, 0.6745, 0.5068, 0.6745, 0.5061, 0.6749, 0.5068, 0.6749, 0.5061, 0.6745, 0.5061, 0.6745, 0.5068, 0.6738, 0.5068, 0.6743, 0.5068, 0.6743, 0.5061, 0.6738, 0.5061, 0.6738, 0.5061, 0.6743, 0.5061, 0.6745, 0.5061, 0.6749, 0.5061, 0.6738, 0.5068, 0.6749, 0.5068, 0.6745, 0.5068, 0.6743, 0.5068])
me_cylinder_006.materials.append(mat_material)
me_cylinder_006.update()
me_cube = bpy.data.meshes.new('Cube')
me_cube.from_pydata([(-8.898, -8.898, -1.637), (-8.898, -8.898, 2.148), (-8.898, 8.898, -1.637), (-8.898, 8.898, 2.148), (8.898, -8.898, -1.637), (8.898, -8.898, 2.148), (8.898, 8.898, -1.637), (8.898, 8.898, 2.148)], [], [(0, 1, 3, 2), (2, 3, 7, 6), (6, 7, 5, 4), (4, 5, 1, 0), (2, 6, 4, 0), (7, 3, 1, 5)])
_uv = me_cube.uv_layers.new(name='UVMap')
_uv.uv.foreach_set('vector', [0.375, 0.0, 0.625, 0.0, 0.625, 0.25, 0.375, 0.25, 0.375, 0.25, 0.625, 0.25, 0.625, 0.5, 0.375, 0.5, 0.375, 0.5, 0.625, 0.5, 0.625, 0.75, 0.375, 0.75, 0.375, 0.75, 0.625, 0.75, 0.625, 1.0, 0.375, 1.0, 0.125, 0.5, 0.375, 0.5, 0.375, 0.75, 0.125, 0.75, 0.625, 0.5, 0.875, 0.5, 0.875, 0.75, 0.625, 0.75])
me_cube.update()

# ---- objects
ob_from_intro = bpy.data.objects.new('from_intro', None)
ob_column__col = bpy.data.objects.new('Column -col', me_cylinder)
ob_column__col_001 = bpy.data.objects.new('Column -col.001', me_cylinder_001)
ob_column__col_002 = bpy.data.objects.new('Column -col.002', me_cylinder_002)
ob_column__col_003 = bpy.data.objects.new('Column -col.003', me_cylinder_003)
ob_cavewalls__col = bpy.data.objects.new('CaveWalls -col', me_plane_001)
ob_cylinder__col = bpy.data.objects.new('Cylinder -col', me_cylinder_004)
ob_overhang__col = bpy.data.objects.new('Overhang -col', me_plane_002)
ob_column__col_004 = bpy.data.objects.new('Column -col.004', me_cylinder_005)
ob_column__col_005 = bpy.data.objects.new('Column -col.005', me_cylinder_006)
ob_intocave__entrance_cave_exit__scene_into_cave = bpy.data.objects.new('IntoCave -entrance=cave_exit -scene=into_cave', me_cube)
ob_spawn = bpy.data.objects.new('Spawn', None)

# ---- transforms, parenting, visibility, modifiers, constraints
ob_from_intro.location = (0.0, 0.0, 8.354)
ob_column__col.location = (0.0, 0.0, 0.0)
ob_column__col_001.location = (-8.72, 2.539, 0.0)
ob_column__col_002.location = (-19.3, 1.643, 0.0)
ob_column__col_003.location = (-33.3, -0.09005, 0.1141)
ob_column__col_003.scale = (1.568, 1.568, 1.0)
ob_cavewalls__col.location = (-6.498, -7.298, 1.192e-07)
ob_cavewalls__col.rotation_euler = (1.571, -0.0, 0.0)
_m = ob_cavewalls__col.modifiers.new('Mirror', 'MIRROR')
_m.use_axis = (False, True, False)
_m.use_clip = True
_m.mirror_object = ob_column__col
ob_cylinder__col.location = (0.0, 0.0, 5.209)
ob_overhang__col.location = (-51.49, -3.803, 4.768e-07)
_m = ob_overhang__col.modifiers.new('Solidify', 'SOLIDIFY')
_m.thickness = 9.93
ob_column__col_004.location = (-54.06, 3.142, 0.1141)
ob_column__col_004.scale = (1.568, 1.568, 1.0)
ob_column__col_005.location = (-90.98, -1.082, 0.1141)
ob_column__col_005.scale = (1.568, 1.568, 1.0)
ob_intocave__entrance_cave_exit__scene_into_cave.location = (-108.3, 3.772, 0.0)
ob_spawn.location = (0.0, 0.0, 8.367)

# ---- collection membership
col_collection.objects.link(ob_from_intro)
col_collection.objects.link(ob_column__col)
col_collection.objects.link(ob_column__col_001)
col_collection.objects.link(ob_column__col_002)
col_collection.objects.link(ob_column__col_003)
col_collection.objects.link(ob_cavewalls__col)
col_collection.objects.link(ob_cylinder__col)
col_collection.objects.link(ob_overhang__col)
col_collection.objects.link(ob_column__col_004)
col_collection.objects.link(ob_column__col_005)
col_collection.objects.link(ob_intocave__entrance_cave_exit__scene_into_cave)
col_collection.objects.link(ob_spawn)

# ---- scene / render settings (as saved in the file)
scene.frame_start = 1; scene.frame_end = 250; scene.frame_set(1)
scene.render.engine = 'BLENDER_EEVEE_NEXT'
bpy.context.view_layer.update()

# ---- added for rendering (the .blend has no active camera and no usable light): camera, sun
cam_auto = bpy.data.cameras.new('AutoCamera')
cam_auto.lens = 50.0
cam_auto.sensor_width = 36.0
cam_auto.clip_end = 4192.77
ob_auto_camera = bpy.data.objects.new('AutoCamera', cam_auto)
scene.collection.objects.link(ob_auto_camera)
ob_auto_camera.location = (182.144, -286.686, 215.457)
ob_auto_camera.rotation_euler = (1.09748, -7.21219e-08, 0.694738)
scene.camera = ob_auto_camera
light_auto_sun = bpy.data.lights.new('AutoSun', 'SUN')
light_auto_sun.energy = 3.0
light_auto_sun.angle = 0.0523599
ob_auto_sun = bpy.data.objects.new('AutoSun', light_auto_sun)
scene.collection.objects.link(ob_auto_sun)
ob_auto_sun.rotation_euler = (0.872665, 0.174533, 0.523599)
bpy.context.view_layer.update()
